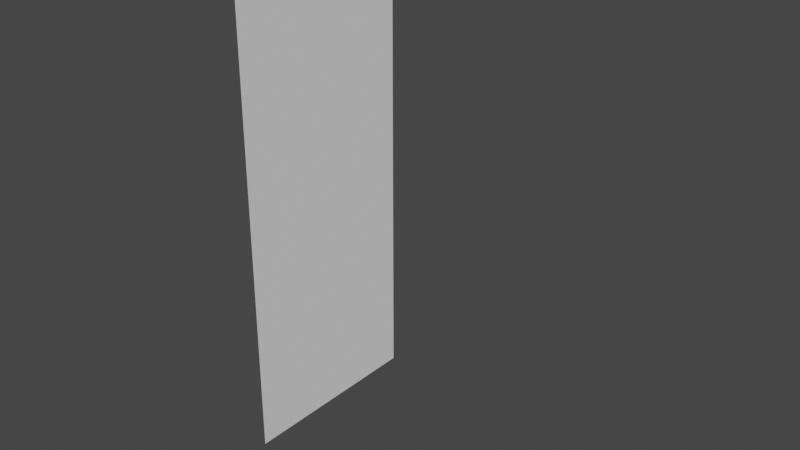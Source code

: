 # Source: simple_bendy_boi.blend  (saved by Blender 3.2.14; exported with 4.5.12 LTS)
import bpy
from mathutils import Matrix  # noqa: F401  (used for matrix-valued properties, if any)

bpy.ops.wm.read_factory_settings(use_empty=True)
scene = bpy.context.scene
scene.name = 'Scene'

# ---- collections
col_collection = bpy.data.collections.new('Collection'); scene.collection.children.link(col_collection)

# ---- world
world_world = bpy.data.worlds.new('World'); scene.world = world_world
world_world.use_nodes = True; world_world.node_tree.nodes.clear()
_N = world_world.node_tree.nodes; _L = world_world.node_tree.links
n0 = _N.new('ShaderNodeOutputWorld'); n0.name = 'World Output'; n0.location = (300, 300)
n1 = _N.new('ShaderNodeBackground'); n1.name = 'Background'; n1.location = (10, 300)
n1.inputs[0].default_value = (0.05088, 0.05088, 0.05088, 1.0)
_L.new(n1.outputs[0], n0.inputs[0])
n0.is_active_output = True
world_world.color = (0.05088, 0.05088, 0.05088)
world_world.use_sun_shadow = False
world_world.sun_shadow_jitter_overblur = 0.0

# ---- meshes
me_plane = bpy.data.meshes.new('Plane')
me_plane.from_pydata([(-1.0, -1.0, 0.0), (1.0, -1.0, 0.0), (-1.0, 1.0, 0.0), (1.0, 1.0, 0.0), (0.0, -1.0, 0.0), (0.0, 1.0, 0.0), (-0.5, 1.0, 0.0), (-0.5, -1.0, 0.0), (0.5, -1.0, 0.0), (0.5, 1.0, 0.0)], [], [(8, 1, 3, 9), (7, 4, 5, 6), (0, 7, 6, 2), (4, 8, 9, 5)])
_uv = me_plane.uv_layers.new(name='UVMap')
_uv.uv.foreach_set('vector', [0.75, 0.0, 1.0, 0.0, 1.0, 1.0, 0.75, 1.0, 0.25, 0.0, 0.5, 0.0, 0.5, 1.0, 0.25, 1.0, 0.0, 0.0, 0.25, 0.0, 0.25, 1.0, 0.0, 1.0, 0.5, 0.0, 0.75, 0.0, 0.75, 1.0, 0.5, 1.0])
me_plane.update()
arm_armature = bpy.data.armatures.new('Armature')  # bones are not reproduced

# ---- objects
ob_plane = bpy.data.objects.new('Plane', me_plane)
ob_armature = bpy.data.objects.new('Armature', arm_armature)

# ---- transforms, parenting, visibility, modifiers, constraints
ob_plane.parent = ob_armature
ob_plane.location = (0.0, 0.0, 2.9)
ob_plane.rotation_euler = (-0.0, 1.571, 0.0)
ob_plane.scale = (2.9, 1.0, 1.0)
_vg = ob_plane.vertex_groups.new(name='Bone')
for _i, _w in zip([0, 1, 2, 3, 4, 5, 6, 7, 8, 9], [0.07207, 0.7986, 0.07207, 0.7986, 0.2627, 0.2627, 0.1097, 0.1097, 0.6926, 0.6926]): _vg.add([_i], _w, 'REPLACE')
_vg = ob_plane.vertex_groups.new(name='Bone.001')
for _i, _w in zip([0, 1, 2, 3, 4, 5, 6, 7, 8, 9], [0.1302, 0.1296, 0.1302, 0.1296, 0.4747, 0.4747, 0.1981, 0.1981, 0.1979, 0.1979]): _vg.add([_i], _w, 'REPLACE')
_vg = ob_plane.vertex_groups.new(name='Bone.002')
for _i, _w in zip([0, 1, 2, 3, 4, 5, 6, 7, 8, 9], [0.7977, 0.07171, 0.7977, 0.07171, 0.2626, 0.2626, 0.6922, 0.6922, 0.1095, 0.1095]): _vg.add([_i], _w, 'REPLACE')
_m = ob_plane.modifiers.new('Armature', 'ARMATURE')
_m.object = ob_armature
ob_armature.location = (0.0, 0.0, 0.0)

# ---- collection membership
col_collection.objects.link(ob_plane)
col_collection.objects.link(ob_armature)

# ---- scene / render settings (as saved in the file)
scene.frame_start = 1; scene.frame_end = 250; scene.frame_set(1)
scene.render.engine = 'BLENDER_EEVEE_NEXT'
scene.cycles.sampling_pattern = 'TABULATED_SOBOL'
scene.cycles.use_light_tree = False
scene.view_settings.view_transform = 'Filmic'
bpy.context.view_layer.update()

# ---- added for rendering (the .blend has no active camera and no usable light): camera, sun
cam_auto = bpy.data.cameras.new('AutoCamera')
cam_auto.lens = 50.0
cam_auto.sensor_width = 36.0
cam_auto.clip_end = 1000.0
ob_auto_camera = bpy.data.objects.new('AutoCamera', cam_auto)
scene.collection.objects.link(ob_auto_camera)
ob_auto_camera.location = (6.76102, -6.99962, 7.04836)
ob_auto_camera.rotation_euler = (1.09748, -7.21219e-08, 0.694738)
scene.camera = ob_auto_camera
light_auto_sun = bpy.data.lights.new('AutoSun', 'SUN')
light_auto_sun.energy = 3.0
light_auto_sun.angle = 0.0523599
ob_auto_sun = bpy.data.objects.new('AutoSun', light_auto_sun)
scene.collection.objects.link(ob_auto_sun)
ob_auto_sun.rotation_euler = (0.872665, 0.174533, 0.523599)
bpy.context.view_layer.update()
